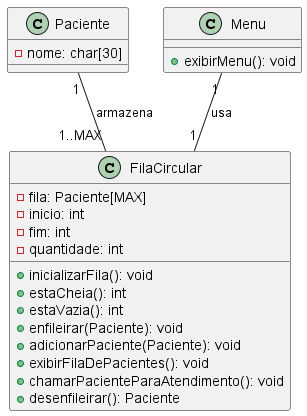

The diagram above was rendered by PlantUML. Its source (embedded in the PNG):
@startuml Diagrama

class Paciente {
    -nome: char[30]
}

class FilaCircular {
    -fila: Paciente[MAX]
    -inicio: int
    -fim: int
    -quantidade: int
    +inicializarFila(): void
    +estaCheia(): int
    +estaVazia(): int
    +enfileirar(Paciente): void
    +adicionarPaciente(Paciente): void
    +exibirFilaDePacientes(): void
    +chamarPacienteParaAtendimento(): void
    +desenfileirar(): Paciente
}

class Menu {
    +exibirMenu(): void
}

Menu "1" -- "1" FilaCircular : usa

Paciente "1" -- "1..MAX" FilaCircular : armazena

@enduml